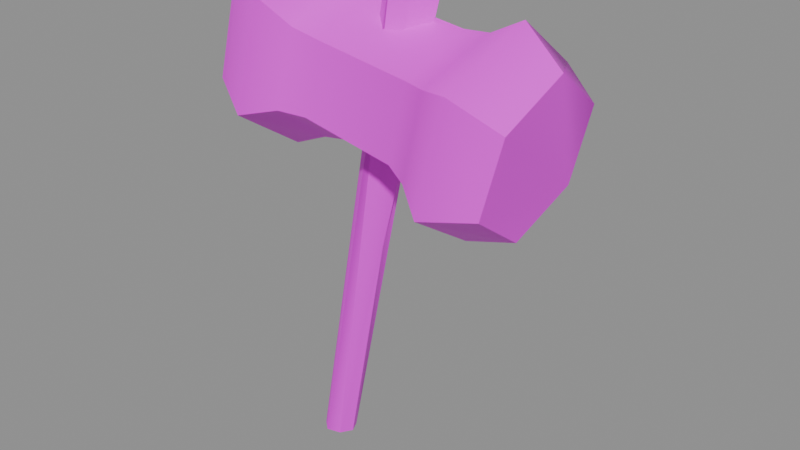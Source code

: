 # Source: v_hammer.blend  (saved by Blender 5.2.45; exported with 4.5.12 LTS)
import bpy
from mathutils import Matrix  # noqa: F401  (used for matrix-valued properties, if any)

bpy.ops.wm.read_factory_settings(use_empty=True)
scene = bpy.context.scene
scene.name = 'Scene'

# ---- collections
col_anchors = bpy.data.collections.new('anchors'); scene.collection.children.link(col_anchors)

# ---- images (referenced by path relative to the original .blend; pixels are not part of the script)
import os
ASSET_DIR = os.environ.get("B2B_ASSET_DIR", "")  # directory of the original .blend (textures are referenced by path, not embedded)
HERE = os.path.dirname(os.path.abspath(__file__))  # packed textures are extracted next to this script under _unpacked/

def load_image(name, relpath, width, height, colorspace="sRGB"):
    """Load a texture the original file referenced (path relative to the .blend, or extracted next to this script)."""
    p = next((c for c in (os.path.join(HERE, relpath), os.path.join(ASSET_DIR, relpath)) if relpath and os.path.exists(c)), "")
    if p:
        img = bpy.data.images.load(p, check_existing=True)
        img.name = name
    else:  # same state as the original file: an image datablock whose file is absent (Cycles renders it pink)
        img = bpy.data.images.new(name, width, height)
        img.source = "FILE"
        img.filepath = "//" + (relpath or name)
    img.colorspace_settings.name = colorspace
    return img
img_v_hammer_skin0 = load_image('v_hammer_skin0', 'v_hammer_skin0.png', 1024, 1024, 'sRGB')

# ---- materials (node trees are filled in below, after node groups)
mat_v_hammer = bpy.data.materials.new('v_hammer')

# ---- material node trees
mat_v_hammer.use_nodes = True; mat_v_hammer.node_tree.nodes.clear()
_N = mat_v_hammer.node_tree.nodes; _L = mat_v_hammer.node_tree.links
n0 = _N.new('ShaderNodeBsdfPrincipled'); n0.name = 'Principled BSDF'; n0.location = (-200, 100)
n0.inputs[10].default_value = 0.005
n1 = _N.new('ShaderNodeOutputMaterial'); n1.name = 'Material Output'; n1.location = (200, 100)
n2 = _N.new('ShaderNodeTexImage'); n2.name = 'Image Texture'; n2.location = (0, 0)
n2.image = img_v_hammer_skin0
n2.interpolation = 'Closest'
_L.new(n0.outputs[0], n1.inputs[0])
_L.new(n2.outputs[0], n0.inputs[0])
n1.is_active_output = True

# ---- meshes
me_v_hammer = bpy.data.meshes.new('v_hammer')
me_v_hammer.from_pydata([(2.394, 1.753, -3.695), (1.39, 2.456, -3.534), (0.5875, 1.987, -3.534), (8.715, 3.92, 36.84), (4.902, 2.573, 14.64), (9.718, 2.925, 36.52), (9.518, 0.2889, 36.84), (8.213, -0.2383, 37.0), (7.009, 0.7574, 37.0), (10.62, 6.263, 23.65), (11.72, 6.673, 29.28), (3.096, 6.263, 24.94), (4.099, 6.908, 30.89), (7.109, 3.335, 37.33), (6.006, 1.167, 14.64), (2.193, -0.06259, -3.695), (2.795, 0.8746, -3.695), (20.05, 2.105, 31.37), (19.75, -3.518, 28.8), (16.94, 2.28, 34.11), (16.24, -4.924, 30.89), (3.798, 2.163, 14.97), (0.3868, 0.1717, -3.534), (1.189, -0.5312, -3.534), (-0.1149, 1.167, -3.534), (-4.931, -3.811, 27.03), (-3.928, -3.226, 33.14), (-1.62, -5.51, 25.42), (-0.01456, -4.69, 34.11), (14.63, -5.744, 22.37), (13.63, -3.811, 30.41), (12.43, -4.28, 23.81), (6.507, 2.456, 35.4), (3.497, 1.46, 14.97), (12.33, 2.105, 32.66), (4.701, 2.222, 33.63), (14.43, 2.105, 32.82), (10.52, 1.87, 34.59), (3.798, 0.6403, 15.13), (-5.031, 6.673, 25.9), (-5.533, 1.285, 23.65), (-1.419, 8.313, 23.97), (-2.322, 0.9917, 21.08), (11.83, -3.226, 30.41), (10.72, -3.636, 24.46), (4.3, -3.167, 31.53), (3.196, -3.636, 25.9), (2.594, 1.167, 22.53), (1.089, -4.221, 26.07), (0.3868, 1.167, 22.2), (1.089, 6.966, 24.78), (19.65, 6.966, 27.83), (18.45, 6.439, 21.72), (18.45, -4.104, 22.85), (18.05, 0.8746, 19.31), (2.795, 2.28, 34.91), (2.293, -3.636, 32.18), (0.6878, 2.573, 37.0), (14.53, 8.196, 21.08), (16.14, 9.016, 29.44), (-3.326, 2.339, 35.4), (14.03, 0.6989, 18.18), (-4.028, 7.259, 32.02), (2.193, 7.61, 31.37), (12.33, 6.966, 22.85), (13.73, 7.493, 29.12), (-0.01456, 9.133, 32.66), (11.83, 0.9917, 20.11), (10.02, 1.05, 21.08)], [], [(0, 2, 1), (3, 5, 4), (5, 0, 4), (6, 8, 7), (9, 11, 10), (11, 12, 10), (13, 5, 3), (6, 15, 14), (15, 16, 14), (17, 19, 18), (19, 20, 18), (4, 2, 3), (2, 21, 3), (21, 13, 3), (22, 15, 23), (0, 24, 2), (15, 24, 16), (25, 27, 26), (27, 28, 26), (20, 30, 29), (30, 31, 29), (21, 32, 13), (32, 21, 33), (21, 2, 33), (10, 12, 34), (12, 35, 34), (19, 36, 20), (36, 30, 20), (14, 5, 37), (38, 24, 22), (33, 2, 24), (4, 0, 1), (24, 0, 16), (24, 15, 22), (6, 14, 37), (1, 2, 4), (32, 38, 8), (38, 22, 8), (22, 23, 8), (23, 7, 8), (39, 41, 40), (41, 42, 40), (43, 45, 44), (45, 46, 44), (46, 48, 47), (48, 49, 47), (49, 42, 50), (42, 41, 50), (51, 17, 52), (17, 18, 52), (18, 53, 52), (53, 54, 52), (55, 57, 56), (57, 28, 56), (52, 58, 51), (58, 59, 51), (6, 7, 15), (7, 23, 15), (26, 28, 60), (28, 57, 60), (53, 29, 54), (29, 61, 54), (25, 26, 40), (26, 60, 40), (60, 62, 40), (62, 39, 40), (55, 35, 63), (12, 63, 35), (64, 9, 65), (9, 10, 65), (5, 14, 0), (14, 16, 0), (32, 33, 38), (33, 24, 38), (59, 65, 19), (65, 36, 19), (56, 45, 55), (35, 55, 45), (30, 43, 31), (43, 44, 31), (60, 57, 62), (57, 66, 62), (65, 10, 36), (10, 34, 36), (32, 8, 37), (8, 6, 37), (50, 41, 63), (41, 66, 63), (54, 61, 52), (61, 58, 52), (34, 35, 43), (35, 45, 43), (31, 44, 67), (44, 68, 67), (56, 28, 48), (28, 27, 48), (68, 47, 9), (47, 11, 9), (44, 46, 68), (46, 47, 68), (36, 34, 30), (34, 43, 30), (58, 64, 59), (64, 65, 59), (18, 20, 53), (20, 29, 53), (67, 68, 64), (68, 9, 64), (11, 50, 12), (50, 63, 12), (47, 49, 11), (49, 50, 11), (63, 66, 55), (66, 57, 55), (64, 58, 67), (61, 67, 58), (45, 56, 46), (56, 48, 46), (51, 59, 17), (59, 19, 17), (40, 42, 25), (42, 27, 25), (32, 37, 13), (37, 5, 13), (29, 31, 61), (31, 67, 61), (48, 27, 49), (27, 42, 49), (62, 66, 39), (66, 41, 39)])
me_v_hammer.polygons.foreach_set('use_smooth', [True] * 130)
_k = set([(0, 1), (0, 4), (0, 14), (0, 16), (0, 24), (1, 2), (2, 4), (2, 24), (3, 4), (3, 13), (3, 21), (6, 7), (6, 37), (7, 8), (7, 15), (8, 22), (8, 32), (9, 10), (9, 11), (10, 12), (11, 50), (12, 63), (13, 32), (14, 15), (14, 16), (14, 37), (15, 16), (15, 23), (17, 18), (17, 19), (17, 59), (18, 20), (18, 53), (19, 36), (20, 30), (21, 33), (22, 23), (22, 24), (24, 33), (25, 26), (25, 27), (25, 40), (26, 28), (26, 60), (27, 48), (28, 56), (29, 31), (29, 53), (30, 43), (31, 44), (32, 33), (34, 35), (34, 36), (35, 55), (39, 40), (39, 41), (40, 42), (41, 50), (42, 49), (43, 45), (44, 46), (45, 56), (46, 47), (46, 48), (47, 49), (47, 68), (51, 52), (52, 54), (52, 58), (53, 54), (54, 61), (55, 57), (57, 60), (58, 59), (60, 62), (61, 67), (62, 66), (63, 66), (67, 68)])
me_v_hammer.attributes.new('sharp_edge', 'BOOLEAN', 'EDGE').data.foreach_set('value', [ (min(e.vertices), max(e.vertices)) in _k for e in me_v_hammer.edges])
_uv = me_v_hammer.uv_layers.new(name='UVMap')
_uv.uv.foreach_set('vector', [0.8799, 0.9335, 0.8779, 0.9778, 0.8721, 0.9577, 0.8389, 0.8488, 0.8369, 0.881, 0.583, 0.9133, 0.8369, 0.881, 0.376, 0.9778, 0.583, 0.9133, 0.8369, 0.9819, 0.8643, 0.9698, 0.8506, 0.994, 0.02441, 0.7762, 0.1025, 0.7198, 0.00293, 0.6552, 0.1025, 0.7198, 0.08105, 0.5948, 0.00293, 0.6552, 0.8623, 0.8609, 0.8369, 0.881, 0.8389, 0.8488, 0.9756, 0.2964, 0.6201, 0.494, 0.7783, 0.381, 0.9541, 0.5222, 0.9502, 0.5222, 0.9502, 0.7198, 0.3623, 0.9093, 0.3096, 0.9496, 0.3564, 0.7359, 0.3096, 0.9496, 0.2979, 0.7278, 0.3564, 0.7359, 0.2822, 0.3004, 0.00293, 0.502, 0.626, 0.1069, 0.00293, 0.502, 0.29, 0.3488, 0.626, 0.1069, 0.5205, 0.7722, 0.2842, 0.6633, 0.29, 0.627, 0.8994, 0.9819, 0.9014, 0.9375, 0.9072, 0.9617, 0.8799, 0.9335, 0.8877, 0.994, 0.8779, 0.9778, 0.9014, 0.9375, 0.8877, 0.994, 0.8916, 0.9254, 0.6982, 0.8085, 0.7627, 0.8246, 0.6982, 0.6714, 0.7627, 0.8246, 0.7627, 0.6472, 0.6982, 0.6714, 0.8799, 0.6512, 0.8623, 0.6673, 0.8799, 0.8246, 0.8623, 0.6673, 0.8623, 0.8085, 0.8799, 0.8246, 0.5205, 0.7722, 0.3037, 0.6915, 0.2842, 0.6633, 0.3037, 0.6915, 0.5205, 0.7722, 0.5205, 0.7883, 0.29, 0.3488, 0.00293, 0.502, 0.292, 0.373, 0.5498, 0.6714, 0.4951, 0.6714, 0.5498, 0.6028, 0.4951, 0.6714, 0.4951, 0.6069, 0.5498, 0.6028, 0.3096, 0.9496, 0.2725, 0.9335, 0.2979, 0.7278, 0.2725, 0.9335, 0.2607, 0.752, 0.2979, 0.7278, 0.5869, 0.9617, 0.8369, 0.881, 0.8193, 0.9214, 0.1631, 0.2762, 0.00293, 0.4657, 0.008789, 0.4819, 0.292, 0.373, 0.00293, 0.502, 0.004883, 0.5383, 0.6631, 0.7198, 0.6514, 0.5222, 0.6631, 0.5222, 0.8877, 0.994, 0.8799, 0.9335, 0.8916, 0.9254, 0.8877, 0.994, 0.9014, 0.9375, 0.8994, 0.9819, 0.9756, 0.2964, 0.7783, 0.381, 0.9541, 0.2681, 0.6631, 0.5222, 0.6748, 0.5222, 0.6631, 0.7198, 0.3252, 0.03831, 0.1631, 0.2762, 0.3467, 0.0504, 0.1631, 0.2762, 0.008789, 0.4819, 0.3467, 0.0504, 0.9756, 0.5222, 0.9658, 0.5222, 0.9736, 0.9012, 0.9658, 0.5222, 0.9658, 0.9012, 0.9736, 0.9012, 0.4307, 0.8085, 0.4619, 0.8246, 0.415, 0.869, 0.4619, 0.8246, 0.4619, 0.8972, 0.415, 0.869, 0.8506, 0.6714, 0.7959, 0.6714, 0.8506, 0.8004, 0.7959, 0.6714, 0.7959, 0.8004, 0.8506, 0.8004, 0.6162, 0.5383, 0.585, 0.5544, 0.6045, 0.3609, 0.585, 0.5544, 0.5732, 0.3569, 0.6045, 0.3609, 0.4795, 0.873, 0.4619, 0.8972, 0.4795, 0.8085, 0.4619, 0.8972, 0.4619, 0.8246, 0.4795, 0.8085, 0.4033, 0.4335, 0.3447, 0.3931, 0.4268, 0.5585, 0.3447, 0.3931, 0.2979, 0.4899, 0.4268, 0.5585, 0.2979, 0.4899, 0.3154, 0.623, 0.4268, 0.5585, 0.3154, 0.623, 0.3799, 0.6552, 0.4268, 0.5585, 0.1084, 0.9617, 0.07129, 0.994, 0.1025, 0.7762, 0.07129, 0.994, 0.05957, 0.7722, 0.1025, 0.7762, 0.4268, 0.5585, 0.4736, 0.5423, 0.4033, 0.4335, 0.4736, 0.5423, 0.4346, 0.369, 0.4033, 0.4335, 0.9756, 0.2964, 0.9795, 0.3206, 0.6201, 0.494, 0.9658, 0.9012, 0.9658, 0.5222, 0.9541, 0.5222, 0.00293, 0.8044, 0.05957, 0.7722, 0.0127, 0.9738, 0.05957, 0.7722, 0.07129, 0.994, 0.0127, 0.9738, 0.9131, 0.6028, 0.8584, 0.6391, 0.9033, 0.4335, 0.8584, 0.6391, 0.8486, 0.4214, 0.9033, 0.4335, 0.3018, 0.5827, 0.2803, 0.4536, 0.2568, 0.6835, 0.2803, 0.4536, 0.2158, 0.4335, 0.2568, 0.6835, 0.2158, 0.4335, 0.1729, 0.5343, 0.2568, 0.6835, 0.1729, 0.5343, 0.1963, 0.6633, 0.2568, 0.6835, 0.4795, 0.5948, 0.4951, 0.6069, 0.4795, 0.6673, 0.4951, 0.6714, 0.4795, 0.6673, 0.4951, 0.6069, 0.5635, 0.8085, 0.5498, 0.8004, 0.5635, 0.6673, 0.5498, 0.8004, 0.5498, 0.6714, 0.5635, 0.6673, 0.8369, 0.881, 0.5869, 0.9617, 0.376, 0.9778, 0.6475, 0.7198, 0.6475, 0.5222, 0.6514, 0.5222, 0.3252, 0.03831, 0.1572, 0.2641, 0.1631, 0.2762, 0.1572, 0.2641, 0.00293, 0.4657, 0.1631, 0.2762, 0.5811, 0.6512, 0.5635, 0.6673, 0.5811, 0.5706, 0.5635, 0.6673, 0.5635, 0.5948, 0.5811, 0.5706, 0.1025, 0.7762, 0.1318, 0.7843, 0.1084, 0.9617, 0.1377, 0.9456, 0.1084, 0.9617, 0.1318, 0.7843, 0.8623, 0.6673, 0.8506, 0.6714, 0.8623, 0.8085, 0.8506, 0.6714, 0.8506, 0.8004, 0.8623, 0.8085, 0.415, 0.6028, 0.4619, 0.5706, 0.4307, 0.6714, 0.4619, 0.5706, 0.4619, 0.6472, 0.4307, 0.6714, 0.5635, 0.6673, 0.5498, 0.6714, 0.5635, 0.5948, 0.5498, 0.6714, 0.5498, 0.6028, 0.5635, 0.5948, 0.8662, 0.9133, 0.8643, 0.9698, 0.8193, 0.9214, 0.8643, 0.9698, 0.8369, 0.9819, 0.8193, 0.9214, 0.124, 0.7157, 0.1553, 0.7198, 0.1006, 0.5746, 0.1553, 0.7198, 0.126, 0.5343, 0.1006, 0.5746, 0.6221, 0.869, 0.5811, 0.9012, 0.6104, 0.8044, 0.5811, 0.9012, 0.5811, 0.8246, 0.6104, 0.8044, 0.2432, 0.9294, 0.1377, 0.9456, 0.2354, 0.7681, 0.1377, 0.9456, 0.1318, 0.7843, 0.2354, 0.7681, 0.8174, 0.627, 0.792, 0.627, 0.8096, 0.4496, 0.792, 0.627, 0.7822, 0.4617, 0.8096, 0.4496, 0.7803, 0.6673, 0.7627, 0.6472, 0.7803, 0.8085, 0.7627, 0.6472, 0.7627, 0.8246, 0.7803, 0.8085, 0.5498, 0.8649, 0.4951, 0.8649, 0.5498, 0.8004, 0.4951, 0.8649, 0.4951, 0.8004, 0.5498, 0.8004, 0.792, 0.627, 0.6885, 0.6472, 0.7822, 0.4617, 0.6885, 0.6472, 0.6807, 0.4819, 0.7822, 0.4617, 0.2725, 0.9335, 0.2432, 0.9294, 0.2607, 0.752, 0.2432, 0.9294, 0.2354, 0.7681, 0.2607, 0.752, 0.5811, 0.8246, 0.5635, 0.8085, 0.5811, 0.6512, 0.5635, 0.8085, 0.5635, 0.6673, 0.5811, 0.6512, 0.9443, 0.6714, 0.8799, 0.6512, 0.9443, 0.8044, 0.8799, 0.6512, 0.8799, 0.8246, 0.9443, 0.8044, 0.5635, 0.877, 0.5498, 0.8649, 0.5635, 0.8085, 0.5498, 0.8649, 0.5498, 0.8004, 0.5635, 0.8085, 0.1025, 0.7198, 0.124, 0.7157, 0.08105, 0.5948, 0.124, 0.7157, 0.1006, 0.5746, 0.08105, 0.5948, 0.4951, 0.8649, 0.4795, 0.873, 0.4951, 0.8004, 0.4795, 0.873, 0.4795, 0.8085, 0.4951, 0.8004, 0.4795, 0.6673, 0.4619, 0.6472, 0.4795, 0.5948, 0.4619, 0.6472, 0.4619, 0.5706, 0.4795, 0.5948, 0.5635, 0.8085, 0.5811, 0.8246, 0.5635, 0.877, 0.5811, 0.9012, 0.5635, 0.877, 0.5811, 0.8246, 0.7959, 0.6714, 0.7803, 0.6673, 0.7959, 0.8004, 0.7803, 0.6673, 0.7803, 0.8085, 0.7959, 0.8004, 0.4033, 0.4335, 0.4346, 0.369, 0.3447, 0.3931, 0.5811, 0.6512, 0.5811, 0.5706, 0.6221, 0.6028, 0.4736, 0.381, 0.5303, 0.3448, 0.4834, 0.5665, 0.5303, 0.3448, 0.542, 0.5786, 0.4834, 0.5665, 0.8662, 0.9133, 0.8193, 0.9214, 0.8623, 0.8609, 0.8193, 0.9214, 0.8369, 0.881, 0.8623, 0.8609, 0.8584, 0.6391, 0.8174, 0.627, 0.8486, 0.4214, 0.8174, 0.627, 0.8096, 0.4496, 0.8486, 0.4214, 0.585, 0.5544, 0.542, 0.5786, 0.5732, 0.3569, 0.542, 0.5786, 0.5303, 0.3448, 0.5732, 0.3569, 0.1729, 0.5343, 0.126, 0.5343, 0.1963, 0.6633, 0.126, 0.5343, 0.1553, 0.7198, 0.1963, 0.6633])
me_v_hammer.materials.append(mat_v_hammer)
me_v_hammer.update()

# ---- objects
ob_v_hammer = bpy.data.objects.new('v_hammer', me_v_hammer)
ob_av_hand_av = bpy.data.objects.new('av hand_av', None)
ob_av_2h_hand_av = bpy.data.objects.new('av 2h_hand_av', None)
ob_av_muzzle_av = bpy.data.objects.new('av muzzle_av', None)
ob_av_wpnbtn_av = bpy.data.objects.new('av wpnbtn_av', None)
ob_av_wpntxt_av = bpy.data.objects.new('av wpntxt_av', None)
ob_hs_1 = bpy.data.objects.new('hs 1', None)
ob_hs_2 = bpy.data.objects.new('hs 2', None)

# ---- transforms, parenting, visibility, modifiers, constraints
ob_v_hammer.location = (0.0, 0.0, 0.0)
ob_av_hand_av.parent = ob_v_hammer
ob_av_hand_av.location = (2.394, 1.753, -3.695)
ob_av_hand_av.empty_display_size = 0.6
ob_av_2h_hand_av.parent = ob_v_hammer
ob_av_2h_hand_av.location = (-0.1149, 1.167, -3.534)
ob_av_2h_hand_av.empty_display_size = 0.6
ob_av_muzzle_av.parent = ob_v_hammer
ob_av_muzzle_av.location = (20.05, 2.105, 31.37)
ob_av_muzzle_av.empty_display_size = 0.6
ob_av_wpnbtn_av.parent = ob_v_hammer
ob_av_wpnbtn_av.location = (2.394, 1.753, -3.695)
ob_av_wpnbtn_av.empty_display_size = 0.6
ob_av_wpntxt_av.parent = ob_v_hammer
ob_av_wpntxt_av.location = (2.394, 1.753, -3.695)
ob_av_wpntxt_av.empty_display_size = 0.6
ob_hs_1.parent = ob_v_hammer
ob_hs_1.location = (-0.7016, -3.568, 1.73)
ob_hs_1.empty_display_type = 'SPHERE'
ob_hs_2.parent = ob_v_hammer
ob_hs_2.location = (0.7574, -4.048, 8.191)
ob_hs_2.empty_display_type = 'SPHERE'

# ---- collection membership
scene.collection.objects.link(ob_v_hammer)
col_anchors.objects.link(ob_av_hand_av)
col_anchors.objects.link(ob_av_2h_hand_av)
col_anchors.objects.link(ob_av_muzzle_av)
col_anchors.objects.link(ob_av_wpnbtn_av)
col_anchors.objects.link(ob_av_wpntxt_av)
col_anchors.objects.link(ob_hs_1)
col_anchors.objects.link(ob_hs_2)

# ---- scene / render settings (as saved in the file)
scene.frame_start = 1; scene.frame_end = 5; scene.frame_set(1)
scene.render.engine = 'BLENDER_EEVEE_NEXT'
scene.render.bake_bias = 0.0
scene.render.bake_samples = 0
scene.render.compositor_device = 'GPU'
scene.eevee.use_volume_custom_range = False
scene.eevee.fast_gi_thickness_near = 0.1
scene.eevee.fast_gi_thickness_far = 0.0
scene.eevee.ray_tracing_options.screen_trace_thickness = 0.1
bpy.context.view_layer.update()

# ---- added for rendering (the .blend has no active camera and no usable light): camera, sun + grey world if the file has none
cam_auto = bpy.data.cameras.new('AutoCamera')
cam_auto.lens = 50.0
cam_auto.sensor_width = 36.0
cam_auto.clip_end = 1000.0
ob_auto_camera = bpy.data.objects.new('AutoCamera', cam_auto)
scene.collection.objects.link(ob_auto_camera)
ob_auto_camera.location = (54.0613, -54.4671, 54.2566)
ob_auto_camera.rotation_euler = (1.09748, -7.21219e-08, 0.694738)
scene.camera = ob_auto_camera
light_auto_sun = bpy.data.lights.new('AutoSun', 'SUN')
light_auto_sun.energy = 3.0
light_auto_sun.angle = 0.0523599
ob_auto_sun = bpy.data.objects.new('AutoSun', light_auto_sun)
scene.collection.objects.link(ob_auto_sun)
ob_auto_sun.rotation_euler = (0.872665, 0.174533, 0.523599)
if scene.world is None:
    world_auto = bpy.data.worlds.new('AutoWorld')
    world_auto.color = (0.3, 0.3, 0.3)
    scene.world = world_auto
bpy.context.view_layer.update()
